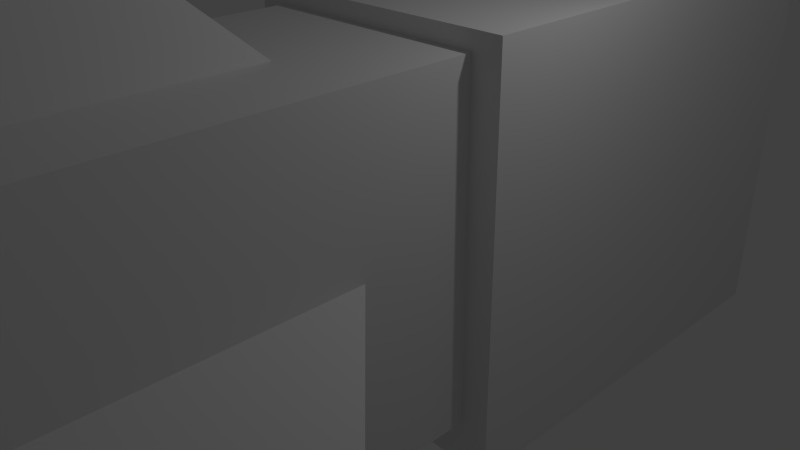# Source: mobs_dolphin-1.blend  (saved by Blender 2.76.0; exported with 4.5.12 LTS)
import bpy
from mathutils import Matrix  # noqa: F401  (used for matrix-valued properties, if any)

bpy.ops.wm.read_factory_settings(use_empty=True)
scene = bpy.context.scene
scene.name = 'Scene'

# ---- collections
col_collection_1 = bpy.data.collections.new('Collection 1'); scene.collection.children.link(col_collection_1)
col_collection_2 = bpy.data.collections.new('Collection 2'); scene.collection.children.link(col_collection_2)

# ---- materials (node trees are filled in below, after node groups)
mat_material_001 = bpy.data.materials.new('Material.001')
mat_material_001.alpha_threshold = 0.0
mat_material_001.use_transparent_shadow = False
mat_material_001.roughness = 0.5

# ---- material node trees

# ---- world
world_world = bpy.data.worlds.new('World'); scene.world = world_world
world_world.color = (0.05088, 0.05088, 0.05088)
world_world.use_sun_shadow = False
world_world.sun_shadow_jitter_overblur = 0.0
world_world.cycles.sampling_method = 'MANUAL'
world_world.cycles.sample_map_resolution = 256

# ---- cameras
cam_camera = bpy.data.cameras.new('Camera')
cam_camera.clip_end = 100.0
cam_camera.lens = 35.0
cam_camera.sensor_width = 32.0
cam_camera.sensor_height = 18.0
cam_camera.ortho_scale = 7.314
cam_camera.dof.focus_distance = 0.0
cam_camera.dof.aperture_fstop = 128.0

# ---- lights
light_lamp = bpy.data.lights.new('Lamp', 'POINT')
light_lamp.transmission_factor = 0.0
light_lamp.cutoff_distance = 30.0
light_lamp.energy = 100.0
light_lamp.shadow_buffer_clip_start = 1.001
light_lamp.shadow_soft_size = 0.1
light_lamp.shadow_maximum_resolution = 0.006
light_lamp.use_absolute_resolution = True
light_lamp.cycles.use_multiple_importance_sampling = False

# ---- meshes
me_dolphin = bpy.data.meshes.new('dolphin')
me_dolphin.from_pydata([(0.09973, -0.8047, 0.8523), (-0.1003, -0.8047, 0.8523), (0.09973, 0.421, -0.1761), (-0.1003, 0.421, -0.1761), (0.09973, -0.2905, 1.465), (-0.1003, -0.2905, 1.465), (0.09973, 0.9352, 0.4367), (-0.1003, 0.9352, 0.4367), (0.8326, -3.239, -0.2555), (0.8326, -3.239, -0.0555), (-0.2988, -2.108, -0.2555), (-0.2988, -2.108, -0.0555), (1.398, -2.673, -0.2555), (1.398, -2.673, -0.0555), (0.2669, -1.542, -0.2555), (0.2669, -1.542, -0.0555), (-1.399, -2.673, -0.2555), (-1.399, -2.673, -0.0555), (-0.2674, -1.542, -0.2555), (-0.2674, -1.542, -0.0555), (-0.8331, -3.239, -0.2555), (-0.8331, -3.239, -0.0555), (0.2983, -2.108, -0.2555), (0.2983, -2.108, -0.0555), (-1.484, -0.2426, -0.547), (-1.552, -0.2426, -0.3591), (-0.3318, 0.7859, -0.1278), (-0.4002, 0.7859, 0.06014), (-1.0, -0.8554, -0.3711), (-1.069, -0.8554, -0.1832), (0.1514, 0.1731, 0.04808), (0.08302, 0.1731, 0.236), (0.9998, -0.8554, -0.3711), (1.068, -0.8554, -0.1832), (-0.152, 0.1731, 0.04808), (-0.08355, 0.1731, 0.236), (1.483, -0.2426, -0.547), (1.551, -0.2426, -0.3591), (0.3313, 0.7859, -0.1278), (0.3997, 0.7859, 0.06014), (-0.3463, -2.235, -0.5187), (-0.3463, -2.235, 0.2934), (-0.3463, -0.8348, -0.5187), (-0.3463, -0.8348, 0.2934), (0.3501, -2.235, -0.5187), (0.3501, -2.235, 0.2934), (0.3501, -0.8348, -0.5187), (0.3501, -0.8348, 0.2934), (-0.4003, -0.8348, -0.5957), (-0.4003, -0.8348, 0.5841), (-0.4003, 1.165, -0.5957), (-0.4003, 1.165, 0.5841), (0.3997, -0.8348, -0.5957), (0.3997, -0.8348, 0.5841), (0.3997, 1.165, -0.5957), (0.3997, 1.165, 0.5841), (-0.2003, 2.765, -0.4555), (-0.2003, 2.765, -0.0555), (-0.2003, 3.265, -0.4555), (-0.2003, 3.265, -0.0555), (0.1997, 2.765, -0.4555), (0.1997, 2.765, -0.0555), (0.1997, 3.265, -0.4555), (0.1997, 3.265, -0.0555), (-0.5003, 1.165, -0.7555), (-0.5003, 1.165, 0.6445), (-0.5003, 2.765, -0.7555), (-0.5003, 2.765, 0.6445), (0.4997, 1.165, -0.7555), (0.4997, 1.165, 0.6445), (0.4997, 2.765, -0.7555), (0.4997, 2.765, 0.6445)], [], [(1, 3, 2, 0), (3, 7, 6, 2), (7, 5, 4, 6), (5, 1, 0, 4), (0, 2, 6, 4), (5, 7, 3, 1), (9, 11, 10, 8), (11, 15, 14, 10), (15, 13, 12, 14), (13, 9, 8, 12), (8, 10, 14, 12), (13, 15, 11, 9), (17, 19, 18, 16), (19, 23, 22, 18), (23, 21, 20, 22), (21, 17, 16, 20), (16, 18, 22, 20), (21, 23, 19, 17), (25, 27, 26, 24), (27, 31, 30, 26), (31, 29, 28, 30), (29, 25, 24, 28), (24, 26, 30, 28), (29, 31, 27, 25), (33, 35, 34, 32), (35, 39, 38, 34), (39, 37, 36, 38), (37, 33, 32, 36), (32, 34, 38, 36), (37, 39, 35, 33), (41, 43, 42, 40), (43, 47, 46, 42), (47, 45, 44, 46), (45, 41, 40, 44), (40, 42, 46, 44), (45, 47, 43, 41), (49, 51, 50, 48), (51, 55, 54, 50), (55, 53, 52, 54), (53, 49, 48, 52), (48, 50, 54, 52), (53, 55, 51, 49), (57, 59, 58, 56), (59, 63, 62, 58), (63, 61, 60, 62), (61, 57, 56, 60), (56, 58, 62, 60), (61, 63, 59, 57), (65, 67, 66, 64), (67, 71, 70, 66), (71, 69, 68, 70), (69, 65, 64, 68), (64, 66, 70, 68), (69, 71, 67, 65)])
_uv = me_dolphin.uv_layers.new(name='UVMap')
_uv.uv.foreach_set('vector', [0.2812, 0.8438, 0.4062, 0.8438, 0.4062, 0.875, 0.2812, 0.875, 0.0, 0.0, 1.0, 0.0, 1.0, 1.0, 0.0, 1.0, 0.2812, 0.8438, 0.4062, 0.8438, 0.4062, 0.875, 0.2812, 0.875, 0.2812, 0.8438, 0.4062, 0.8438, 0.4062, 0.875, 0.2812, 0.875, 0.2812, 0.875, 0.4062, 0.875, 0.4062, 1.0, 0.2812, 1.0, 0.2812, 0.875, 0.4062, 0.875, 0.4062, 1.0, 0.2812, 1.0, 0.2812, 0.8438, 0.4062, 0.8438, 0.4062, 0.875, 0.2812, 0.875, 0.0, 0.0, 1.0, 0.0, 1.0, 1.0, 0.0, 1.0, 0.2812, 0.8438, 0.4062, 0.8438, 0.4062, 0.875, 0.2812, 0.875, 0.2812, 0.8438, 0.4062, 0.8438, 0.4062, 0.875, 0.2812, 0.875, 0.4062, 0.875, 0.5312, 0.875, 0.5312, 1.0, 0.4062, 1.0, 0.2812, 0.875, 0.4062, 0.875, 0.4062, 1.0, 0.2812, 1.0, 0.2812, 0.8438, 0.4062, 0.8438, 0.4062, 0.875, 0.2812, 0.875, 0.0, 0.0, 1.0, 0.0, 1.0, 1.0, 0.0, 1.0, 0.2812, 0.8438, 0.4062, 0.8438, 0.4062, 0.875, 0.2812, 0.875, 0.2812, 0.8438, 0.4062, 0.8438, 0.4062, 0.875, 0.2812, 0.875, 0.4062, 0.875, 0.5312, 0.875, 0.5312, 1.0, 0.4062, 1.0, 0.2812, 0.875, 0.4062, 0.875, 0.4062, 1.0, 0.2812, 1.0, 0.2812, 0.8438, 0.4062, 0.8438, 0.4062, 0.875, 0.2812, 0.875, 0.0, 0.0, 1.0, 0.0, 1.0, 1.0, 0.0, 1.0, 0.2812, 0.8438, 0.4062, 0.8438, 0.4062, 0.875, 0.2812, 0.875, 0.2812, 0.8438, 0.4062, 0.8438, 0.4062, 0.875, 0.2812, 0.875, 0.4062, 0.875, 0.5312, 0.875, 0.5312, 1.0, 0.4062, 1.0, 0.2812, 0.875, 0.4062, 0.875, 0.4062, 1.0, 0.2812, 1.0, 0.2812, 0.8438, 0.4062, 0.8438, 0.4062, 0.875, 0.2812, 0.875, 0.0, 0.0, 1.0, 0.0, 1.0, 1.0, 0.0, 1.0, 0.2812, 0.8438, 0.4062, 0.8438, 0.4062, 0.875, 0.2812, 0.875, 0.2812, 0.8438, 0.4062, 0.8438, 0.4062, 0.875, 0.2812, 0.875, 0.4062, 0.875, 0.5312, 0.875, 0.5312, 1.0, 0.4062, 1.0, 0.2812, 0.875, 0.4062, 0.875, 0.4062, 1.0, 0.2812, 1.0, 0.4375, 0.0, 0.7188, 0.0, 0.7188, 0.25, 0.4375, 0.25, 0.0, 0.0, 1.0, 0.0, 1.0, 1.0, 0.0, 1.0, 0.0625, 0.0, 0.3438, 0.0, 0.3438, 0.25, 0.0625, 0.25, 0.6562, 0.75, 0.7812, 0.75, 0.7812, 1.0, 0.6562, 1.0, 0.6875, 0.4062, 0.7656, 0.4062, 0.7656, 0.7188, 0.6875, 0.7188, 0.7656, 0.4062, 0.8438, 0.4062, 0.8438, 0.7188, 0.7656, 0.7188, 0.4375, 0.0, 0.7188, 0.0, 0.7188, 0.25, 0.4375, 0.25, 0.0, 0.0, 1.0, 0.0, 1.0, 1.0, 0.0, 1.0, 0.0625, 0.0, 0.3438, 0.0, 0.3438, 0.25, 0.0625, 0.25, 0.7188, 0.0, 0.8125, 0.0, 0.8125, 0.25, 0.7188, 0.25, 0.4375, 0.25, 0.5312, 0.25, 0.5312, 0.8125, 0.4375, 0.8125, 0.3438, 0.25, 0.4375, 0.25, 0.4375, 0.8125, 0.3438, 0.8125, 0.9531, 0.875, 0.8906, 0.875, 0.8906, 0.7812, 0.9531, 0.7812, 0.8906, 0.875, 0.8438, 0.875, 0.8438, 0.7812, 0.8906, 0.7812, 0.8438, 0.875, 0.7812, 0.875, 0.7812, 0.7812, 0.8438, 0.7812, 0.0, 0.0, 1.0, 0.0, 1.0, 1.0, 0.0, 1.0, 0.8906, 0.875, 0.9375, 0.875, 0.9375, 1.0, 0.8906, 1.0, 0.8438, 0.875, 0.8906, 0.875, 0.8906, 1.0, 0.8438, 1.0, 0.3281, 0.75, 0.2031, 0.75, 0.2031, 0.5312, 0.3281, 0.5312, 0.125, 0.5312, 0.2031, 0.5312, 0.2031, 0.75, 0.125, 0.75, 0.125, 0.75, 0.0, 0.75, 0.0, 0.5312, 0.125, 0.5312, 0.125, 0.5312, 0.2031, 0.5312, 0.2031, 0.75, 0.125, 0.75, 0.2031, 0.75, 0.2812, 0.75, 0.2812, 1.0, 0.2031, 1.0, 0.125, 0.75, 0.2031, 0.75, 0.2031, 1.0, 0.125, 1.0])
me_dolphin.materials.append(mat_material_001)
me_dolphin.use_remesh_preserve_volume = False
me_dolphin.use_remesh_preserve_attributes = False
me_dolphin.use_mirror_vertex_groups = False
me_dolphin.update()
arm_armature = bpy.data.armatures.new('Armature')  # bones are not reproduced

# ---- objects
ob_dolphin = bpy.data.objects.new('Dolphin', me_dolphin)
ob_lamp = bpy.data.objects.new('Lamp', light_lamp)
ob_camera = bpy.data.objects.new('Camera', cam_camera)
ob_armature = bpy.data.objects.new('Armature', arm_armature)

# ---- transforms, parenting, visibility, modifiers, constraints
ob_dolphin.parent = ob_armature
ob_dolphin.matrix_parent_inverse = Matrix(((1.0, 0.0, 0.0, 0.01289), (0.0, 1.0, 0.0, -4.339), (0.0, 0.0, 1.0, -0.898), (0.0, 0.0, 0.0, 1.0)))
ob_dolphin.location = (0.000265, -0.1652, 0.7555)
ob_dolphin.scale = (2.0, 2.0, 2.0)
ob_dolphin.lineart.crease_threshold = 0.0
_vg = ob_dolphin.vertex_groups.new(name='Tail Left')
for _i, _w in zip([8, 9, 10, 11, 14, 15, 16, 17, 18, 19, 20, 21], [0.03707, 0.02438, 0.9871, 0.9869, 0.1237, 0.1029, 0.9708, 0.9803, 0.2065, 0.5844, 0.9601, 0.954]): _vg.add([_i], _w, 'REPLACE')
_vg = ob_dolphin.vertex_groups.new(name='Tail Right')
for _i, _w in zip([8, 9, 12, 13, 14, 15, 18, 19, 20, 21, 22, 23], [0.954, 0.9602, 0.9802, 0.9708, 0.5815, 0.2108, 0.09966, 0.1206, 0.02461, 0.03702, 0.9903, 0.9832]): _vg.add([_i], _w, 'REPLACE')
_vg = ob_dolphin.vertex_groups.new(name='Abdomen')
for _i, _w in zip([14, 15, 18, 19, 40, 41, 42, 43, 44, 45, 46, 47, 48, 49, 50, 52, 53, 54], [0.2949, 0.6863, 0.6938, 0.2949, 1.0, 1.0, 1.0, 1.0, 1.0, 1.0, 1.0, 1.0, 0.4691, 0.0795, 0.007276, 0.4726, 0.07877, 0.007941]): _vg.add([_i], _w, 'REPLACE')
_vg = ob_dolphin.vertex_groups.new(name='Torso')
for _i, _w in zip([0, 1, 2, 3, 4, 5, 6, 7, 24, 25, 26, 27, 28, 29, 30, 31, 32, 33, 34, 35, 36, 37, 38, 39, 48, 49, 50, 51, 52, 53, 54, 55], [1.0, 1.0, 1.0, 1.0, 1.0, 1.0, 1.0, 1.0, 1.0, 1.0, 1.0, 1.0, 1.0, 1.0, 1.0, 1.0, 1.0, 1.0, 1.0, 1.0, 1.0, 1.0, 1.0, 1.0, 0.5309, 0.9205, 0.9714, 0.9932, 0.5274, 0.9212, 0.971, 0.9935]): _vg.add([_i], _w, 'REPLACE')
_vg = ob_dolphin.vertex_groups.new(name='Head')
_vg.add([56, 57, 58, 59, 60, 61, 62, 63, 64, 65, 66, 67, 68, 69, 70, 71], 1.0, 'REPLACE')
_vg = ob_dolphin.vertex_groups.new(name='Nose')
_vg.add([56, 57, 58, 59, 60, 61, 62, 63], 1.0, 'REPLACE')
_vg = ob_dolphin.vertex_groups.new(name='Fin Left')
_vg.add([24, 25, 26, 27, 28, 29, 30, 31], 1.0, 'REPLACE')
_vg = ob_dolphin.vertex_groups.new(name='Fin Right')
_vg.add([32, 33, 34, 35, 36, 37, 38, 39], 1.0, 'REPLACE')
_vg = ob_dolphin.vertex_groups.new(name='Fin Dorsal')
_vg.add([0, 1, 2, 3, 4, 5, 6, 7], 1.0, 'REPLACE')
_m = ob_dolphin.modifiers.new('Armature', 'ARMATURE')
_m.object = ob_armature
ob_lamp.location = (4.076, 1.005, 5.904)
ob_lamp.rotation_euler = (0.6503, 0.05522, 1.866)
ob_lamp.lock_rotations_4d = False
ob_lamp.empty_display_type = 'ARROWS'
ob_lamp.color = (0.0, 0.0, 0.0, 0.0)
ob_lamp.lineart.crease_threshold = 0.0
ob_camera.location = (7.481, -6.508, 5.344)
ob_camera.rotation_euler = (1.109, 0.01082, 0.8149)
ob_camera.lock_rotations_4d = False
ob_camera.empty_display_type = 'ARROWS'
ob_camera.color = (0.0, 0.0, 0.0, 0.0)
ob_camera.display_type = 'WIRE'
ob_camera.lineart.crease_threshold = 0.0
ob_armature.location = (-0.01289, 4.339, 0.898)
ob_armature.scale = (2.0, 2.0, 2.0)
ob_armature.show_in_front = True
ob_armature.lineart.crease_threshold = 0.0

# ---- collection membership
col_collection_1.objects.link(ob_dolphin)
col_collection_1.objects.link(ob_lamp)
col_collection_1.objects.link(ob_camera)
col_collection_2.objects.link(ob_armature)

# ---- scene / render settings (as saved in the file)
scene.camera = ob_camera
scene.frame_start = 0; scene.frame_end = 40; scene.frame_set(96)
scene.render.engine = 'BLENDER_EEVEE_NEXT'
scene.render.resolution_percentage = 50
scene.render.dither_intensity = 0.0
scene.cycles.use_denoising = False
scene.cycles.samples = 10
scene.cycles.sampling_pattern = 'TABULATED_SOBOL'
scene.cycles.light_sampling_threshold = 0.0
scene.cycles.use_adaptive_sampling = False
scene.cycles.use_light_tree = False
scene.cycles.blur_glossy = 0.0
scene.cycles.pixel_filter_type = 'GAUSSIAN'
scene.cycles.sample_clamp_indirect = 0.0
scene.view_settings.view_transform = 'Standard'
bpy.context.view_layer.update()

